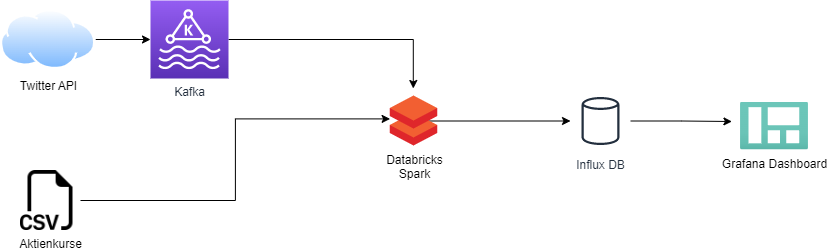

The diagram above was exported from draw.io. Its source (the exported page's mxGraphModel, read from the mxfile embedded in the PNG):
<mxGraphModel dx="1050" dy="515" grid="1" gridSize="10" guides="1" tooltips="1" connect="1" arrows="1" fold="1" page="1" pageScale="1" pageWidth="1169" pageHeight="827" math="0" shadow="0">
  <root>
    <mxCell id="0" />
    <mxCell id="1" parent="0" />
    <mxCell id="JwmPAc74kRlZn_sBL4FU-14" style="edgeStyle=orthogonalEdgeStyle;rounded=0;orthogonalLoop=1;jettySize=auto;html=1;" edge="1" parent="1" source="SZY12_XKgGBlkoAp8IEY-2" target="JwmPAc74kRlZn_sBL4FU-7">
      <mxGeometry relative="1" as="geometry" />
    </mxCell>
    <mxCell id="SZY12_XKgGBlkoAp8IEY-2" value="Databricks&lt;br&gt;Spark" style="aspect=fixed;html=1;perimeter=none;align=center;shadow=0;dashed=0;image;fontSize=12;image=img/lib/mscae/Databricks.svg;" parent="1" vertex="1">
      <mxGeometry x="559.75" y="215.5" width="47.5" height="50" as="geometry" />
    </mxCell>
    <mxCell id="JwmPAc74kRlZn_sBL4FU-5" style="edgeStyle=orthogonalEdgeStyle;rounded=0;orthogonalLoop=1;jettySize=auto;html=1;" edge="1" parent="1" source="JwmPAc74kRlZn_sBL4FU-1" target="JwmPAc74kRlZn_sBL4FU-4">
      <mxGeometry relative="1" as="geometry" />
    </mxCell>
    <mxCell id="JwmPAc74kRlZn_sBL4FU-1" value="Twitter API" style="aspect=fixed;perimeter=ellipsePerimeter;html=1;align=center;shadow=0;dashed=0;spacingTop=3;image;image=img/lib/active_directory/internet_cloud.svg;" vertex="1" parent="1">
      <mxGeometry x="170" y="129" width="95.24" height="60" as="geometry" />
    </mxCell>
    <mxCell id="JwmPAc74kRlZn_sBL4FU-12" style="edgeStyle=orthogonalEdgeStyle;rounded=0;orthogonalLoop=1;jettySize=auto;html=1;entryX=-0.003;entryY=0.458;entryDx=0;entryDy=0;entryPerimeter=0;" edge="1" parent="1" source="JwmPAc74kRlZn_sBL4FU-2" target="SZY12_XKgGBlkoAp8IEY-2">
      <mxGeometry relative="1" as="geometry" />
    </mxCell>
    <mxCell id="JwmPAc74kRlZn_sBL4FU-2" value="Aktienkurse" style="shape=image;html=1;verticalAlign=top;verticalLabelPosition=bottom;labelBackgroundColor=#ffffff;imageAspect=0;aspect=fixed;image=https://cdn1.iconfinder.com/data/icons/bootstrap-vol-3/16/filetype-csv-128.png" vertex="1" parent="1">
      <mxGeometry x="190" y="290" width="60" height="60" as="geometry" />
    </mxCell>
    <mxCell id="JwmPAc74kRlZn_sBL4FU-13" style="edgeStyle=orthogonalEdgeStyle;rounded=0;orthogonalLoop=1;jettySize=auto;html=1;entryX=0.485;entryY=-0.15;entryDx=0;entryDy=0;entryPerimeter=0;" edge="1" parent="1" source="JwmPAc74kRlZn_sBL4FU-4" target="SZY12_XKgGBlkoAp8IEY-2">
      <mxGeometry relative="1" as="geometry" />
    </mxCell>
    <mxCell id="JwmPAc74kRlZn_sBL4FU-4" value="Kafka&lt;br&gt;" style="sketch=0;points=[[0,0,0],[0.25,0,0],[0.5,0,0],[0.75,0,0],[1,0,0],[0,1,0],[0.25,1,0],[0.5,1,0],[0.75,1,0],[1,1,0],[0,0.25,0],[0,0.5,0],[0,0.75,0],[1,0.25,0],[1,0.5,0],[1,0.75,0]];outlineConnect=0;fontColor=#232F3E;gradientColor=#945DF2;gradientDirection=north;fillColor=#5A30B5;strokeColor=#ffffff;dashed=0;verticalLabelPosition=bottom;verticalAlign=top;align=center;html=1;fontSize=12;fontStyle=0;aspect=fixed;shape=mxgraph.aws4.resourceIcon;resIcon=mxgraph.aws4.managed_streaming_for_kafka;" vertex="1" parent="1">
      <mxGeometry x="320" y="120" width="78" height="78" as="geometry" />
    </mxCell>
    <mxCell id="JwmPAc74kRlZn_sBL4FU-10" style="edgeStyle=orthogonalEdgeStyle;rounded=0;orthogonalLoop=1;jettySize=auto;html=1;entryX=0.03;entryY=0.45;entryDx=0;entryDy=0;entryPerimeter=0;" edge="1" parent="1" source="JwmPAc74kRlZn_sBL4FU-7">
      <mxGeometry relative="1" as="geometry">
        <mxPoint x="901.4100000000001" y="241" as="targetPoint" />
      </mxGeometry>
    </mxCell>
    <mxCell id="JwmPAc74kRlZn_sBL4FU-7" value="Influx DB&lt;br&gt;" style="sketch=0;outlineConnect=0;fontColor=#232F3E;gradientColor=none;strokeColor=#232F3E;fillColor=#ffffff;dashed=0;verticalLabelPosition=bottom;verticalAlign=top;align=center;html=1;fontSize=12;fontStyle=0;aspect=fixed;shape=mxgraph.aws4.resourceIcon;resIcon=mxgraph.aws4.generic_database;" vertex="1" parent="1">
      <mxGeometry x="740" y="210.5" width="60" height="60" as="geometry" />
    </mxCell>
    <mxCell id="JwmPAc74kRlZn_sBL4FU-11" value="Grafana Dashboard" style="aspect=fixed;html=1;points=[];align=center;image;fontSize=12;image=img/lib/azure2/general/Dashboard.svg;" vertex="1" parent="1">
      <mxGeometry x="910" y="221.5" width="68" height="48" as="geometry" />
    </mxCell>
  </root>
</mxGraphModel>